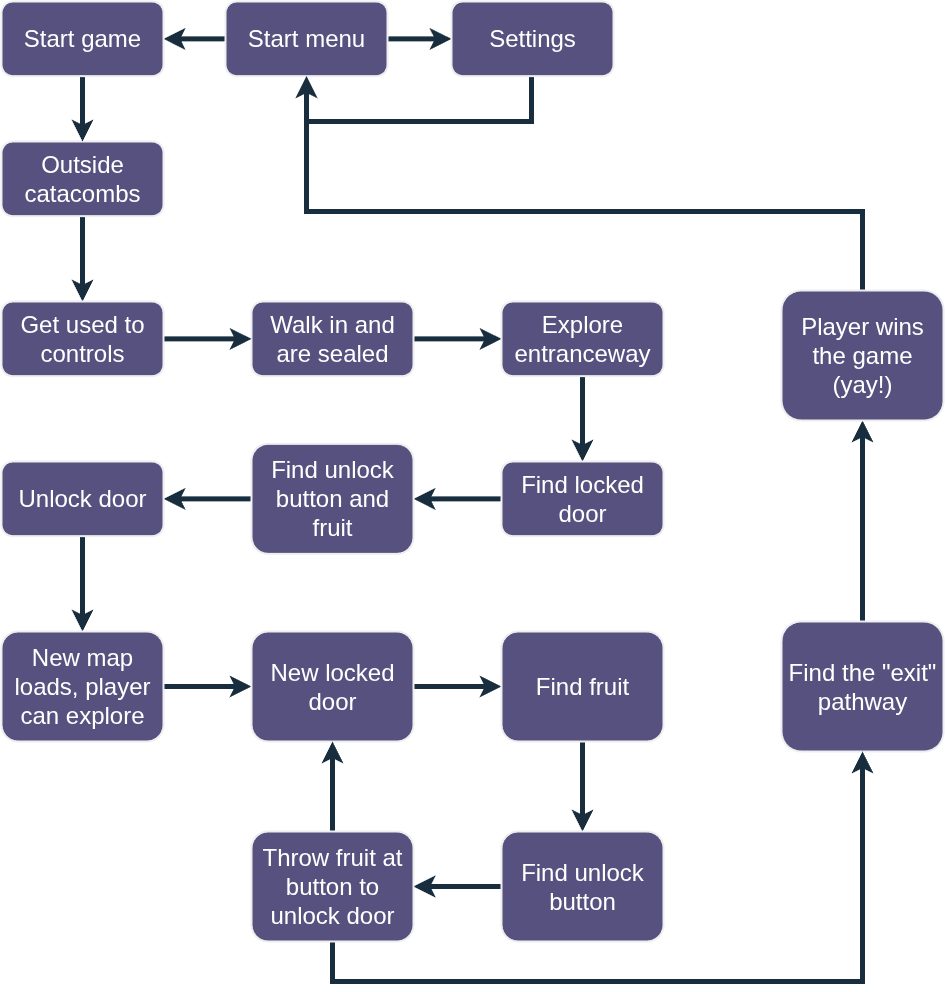

The diagram above was exported from draw.io. Its source (the exported page's mxGraphModel, read from the mxfile embedded in the PNG):
<mxGraphModel dx="1554" dy="1054" grid="0" gridSize="10" guides="1" tooltips="1" connect="1" arrows="1" fold="1" page="0" pageScale="1" pageWidth="583" pageHeight="827" math="0" shadow="0">
  <root>
    <mxCell id="0" />
    <mxCell id="1" parent="0" />
    <mxCell id="YB7O0diHAp1yZPsv7qsw-4" style="edgeStyle=none;shape=flexArrow;rounded=0;orthogonalLoop=1;jettySize=auto;html=1;exitX=1;exitY=0.5;exitDx=0;exitDy=0;entryX=0;entryY=0.5;entryDx=0;entryDy=0;shadow=0;dashed=1;strokeWidth=3;align=center;verticalAlign=middle;fontFamily=Helvetica;fontSize=18;fontColor=default;labelBackgroundColor=none;endArrow=blockThin;endFill=1;endSize=5.42;sourcePerimeterSpacing=-2;strokeColor=none;" edge="1" parent="1" source="TZSDHcv375y_gvkYPDKj-7" target="TZSDHcv375y_gvkYPDKj-8">
      <mxGeometry relative="1" as="geometry" />
    </mxCell>
    <mxCell id="YB7O0diHAp1yZPsv7qsw-6" style="edgeStyle=none;shape=flexArrow;rounded=0;orthogonalLoop=1;jettySize=auto;html=1;exitX=0;exitY=0.5;exitDx=0;exitDy=0;entryX=1;entryY=0.5;entryDx=0;entryDy=0;shadow=0;dashed=1;strokeWidth=3;align=center;verticalAlign=middle;fontFamily=Helvetica;fontSize=18;fontColor=default;labelBackgroundColor=none;endArrow=blockThin;endFill=1;endSize=5.42;sourcePerimeterSpacing=-2;strokeColor=none;" edge="1" parent="1" source="TZSDHcv375y_gvkYPDKj-7" target="YB7O0diHAp1yZPsv7qsw-1">
      <mxGeometry relative="1" as="geometry" />
    </mxCell>
    <mxCell id="YB7O0diHAp1yZPsv7qsw-8" style="edgeStyle=orthogonalEdgeStyle;rounded=0;orthogonalLoop=1;jettySize=auto;html=1;entryX=0;entryY=0.5;entryDx=0;entryDy=0;labelBackgroundColor=none;strokeColor=#182E3E;fontColor=default;endSize=6;strokeWidth=5;" edge="1" parent="1" source="TZSDHcv375y_gvkYPDKj-7" target="TZSDHcv375y_gvkYPDKj-8">
      <mxGeometry relative="1" as="geometry" />
    </mxCell>
    <mxCell id="YB7O0diHAp1yZPsv7qsw-11" style="edgeStyle=orthogonalEdgeStyle;shape=connector;rounded=0;orthogonalLoop=1;jettySize=auto;html=1;entryX=1;entryY=0.5;entryDx=0;entryDy=0;strokeColor=#182E3E;strokeWidth=5;align=center;verticalAlign=middle;fontFamily=Helvetica;fontSize=11;fontColor=default;labelBackgroundColor=none;endArrow=classic;endSize=6;" edge="1" parent="1" source="TZSDHcv375y_gvkYPDKj-7" target="YB7O0diHAp1yZPsv7qsw-1">
      <mxGeometry relative="1" as="geometry" />
    </mxCell>
    <mxCell id="TZSDHcv375y_gvkYPDKj-7" value="Start menu" style="rounded=1;whiteSpace=wrap;html=1;shadow=0;strokeWidth=2;fontFamily=Helvetica;fontSize=24;align=center;gradientDirection=west;labelBackgroundColor=none;fillColor=#56517E;strokeColor=#EEEEEE;fontColor=#FFFFFF;" parent="1" vertex="1">
      <mxGeometry x="243.9857142857143" y="60.00222222222223" width="162.03571428571428" height="74.66666666666669" as="geometry" />
    </mxCell>
    <mxCell id="YB7O0diHAp1yZPsv7qsw-12" style="edgeStyle=orthogonalEdgeStyle;shape=connector;rounded=0;orthogonalLoop=1;jettySize=auto;html=1;entryX=0.5;entryY=1;entryDx=0;entryDy=0;strokeColor=#182E3E;strokeWidth=5;align=center;verticalAlign=middle;fontFamily=Helvetica;fontSize=11;fontColor=default;labelBackgroundColor=none;endArrow=classic;endSize=6;" edge="1" parent="1" source="TZSDHcv375y_gvkYPDKj-8" target="TZSDHcv375y_gvkYPDKj-7">
      <mxGeometry relative="1" as="geometry">
        <Array as="points">
          <mxPoint x="550" y="180" />
          <mxPoint x="325" y="180" />
        </Array>
      </mxGeometry>
    </mxCell>
    <mxCell id="TZSDHcv375y_gvkYPDKj-8" value="Settings" style="rounded=1;whiteSpace=wrap;html=1;shadow=0;strokeWidth=2;fontFamily=Helvetica;fontSize=24;align=center;gradientDirection=west;labelBackgroundColor=none;fillColor=#56517E;strokeColor=#EEEEEE;fontColor=#FFFFFF;" parent="1" vertex="1">
      <mxGeometry x="469.99571428571426" y="60" width="162.03571428571428" height="74.66666666666669" as="geometry" />
    </mxCell>
    <mxCell id="YB7O0diHAp1yZPsv7qsw-15" style="edgeStyle=orthogonalEdgeStyle;shape=connector;rounded=0;orthogonalLoop=1;jettySize=auto;html=1;entryX=0.5;entryY=0;entryDx=0;entryDy=0;strokeColor=#182E3E;strokeWidth=5;align=center;verticalAlign=middle;fontFamily=Helvetica;fontSize=11;fontColor=default;labelBackgroundColor=none;endArrow=classic;endSize=6;" edge="1" parent="1" source="TZSDHcv375y_gvkYPDKj-12" target="YB7O0diHAp1yZPsv7qsw-14">
      <mxGeometry relative="1" as="geometry" />
    </mxCell>
    <mxCell id="TZSDHcv375y_gvkYPDKj-12" value="Outside catacombs" style="rounded=1;whiteSpace=wrap;html=1;shadow=0;strokeWidth=2;fontFamily=Helvetica;fontSize=24;align=center;gradientDirection=west;labelBackgroundColor=none;fillColor=#56517E;strokeColor=#EEEEEE;fontColor=#FFFFFF;" parent="1" vertex="1">
      <mxGeometry x="20" y="200.0033333333334" width="162.03571428571428" height="74.66666666666669" as="geometry" />
    </mxCell>
    <mxCell id="YB7O0diHAp1yZPsv7qsw-18" style="edgeStyle=orthogonalEdgeStyle;shape=connector;rounded=0;orthogonalLoop=1;jettySize=auto;html=1;entryX=0;entryY=0.5;entryDx=0;entryDy=0;strokeColor=#182E3E;strokeWidth=5;align=center;verticalAlign=middle;fontFamily=Helvetica;fontSize=11;fontColor=default;labelBackgroundColor=none;endArrow=classic;endSize=6;" edge="1" parent="1" source="TZSDHcv375y_gvkYPDKj-13" target="YB7O0diHAp1yZPsv7qsw-17">
      <mxGeometry relative="1" as="geometry" />
    </mxCell>
    <mxCell id="TZSDHcv375y_gvkYPDKj-13" value="Walk in and are sealed" style="rounded=1;whiteSpace=wrap;html=1;shadow=0;strokeWidth=2;fontFamily=Helvetica;fontSize=24;align=center;gradientDirection=west;labelBackgroundColor=none;fillColor=#56517E;strokeColor=#EEEEEE;fontColor=#FFFFFF;" parent="1" vertex="1">
      <mxGeometry x="270.00428571428574" y="360.0033333333334" width="162.03571428571428" height="74.66666666666669" as="geometry" />
    </mxCell>
    <mxCell id="YB7O0diHAp1yZPsv7qsw-7" style="edgeStyle=none;shape=flexArrow;rounded=0;orthogonalLoop=1;jettySize=auto;html=1;exitX=0.5;exitY=1;exitDx=0;exitDy=0;entryX=0.5;entryY=0;entryDx=0;entryDy=0;shadow=0;dashed=1;strokeWidth=3;align=center;verticalAlign=middle;fontFamily=Helvetica;fontSize=18;fontColor=default;labelBackgroundColor=none;endArrow=blockThin;endFill=1;endSize=5.42;sourcePerimeterSpacing=-2;strokeColor=none;" edge="1" parent="1" source="YB7O0diHAp1yZPsv7qsw-1" target="TZSDHcv375y_gvkYPDKj-12">
      <mxGeometry relative="1" as="geometry" />
    </mxCell>
    <mxCell id="YB7O0diHAp1yZPsv7qsw-13" style="edgeStyle=orthogonalEdgeStyle;shape=connector;rounded=0;orthogonalLoop=1;jettySize=auto;html=1;strokeColor=#182E3E;strokeWidth=5;align=center;verticalAlign=middle;fontFamily=Helvetica;fontSize=11;fontColor=default;labelBackgroundColor=none;endArrow=classic;endSize=6;" edge="1" parent="1" source="YB7O0diHAp1yZPsv7qsw-1">
      <mxGeometry relative="1" as="geometry">
        <mxPoint x="101.01357142857137" y="200" as="targetPoint" />
      </mxGeometry>
    </mxCell>
    <mxCell id="YB7O0diHAp1yZPsv7qsw-1" value="Start game" style="rounded=1;whiteSpace=wrap;html=1;shadow=0;strokeWidth=2;fontFamily=Helvetica;fontSize=24;align=center;gradientDirection=west;labelBackgroundColor=none;fillColor=#56517E;strokeColor=#EEEEEE;fontColor=#FFFFFF;" vertex="1" parent="1">
      <mxGeometry x="19.995714285714257" y="60" width="162.03571428571428" height="74.66666666666669" as="geometry" />
    </mxCell>
    <mxCell id="YB7O0diHAp1yZPsv7qsw-16" style="edgeStyle=orthogonalEdgeStyle;shape=connector;rounded=0;orthogonalLoop=1;jettySize=auto;html=1;entryX=0;entryY=0.5;entryDx=0;entryDy=0;strokeColor=#182E3E;strokeWidth=5;align=center;verticalAlign=middle;fontFamily=Helvetica;fontSize=11;fontColor=default;labelBackgroundColor=none;endArrow=classic;endSize=6;" edge="1" parent="1" source="YB7O0diHAp1yZPsv7qsw-14" target="TZSDHcv375y_gvkYPDKj-13">
      <mxGeometry relative="1" as="geometry" />
    </mxCell>
    <mxCell id="YB7O0diHAp1yZPsv7qsw-14" value="Get used to controls" style="rounded=1;whiteSpace=wrap;html=1;shadow=0;strokeWidth=2;fontFamily=Helvetica;fontSize=24;align=center;gradientDirection=west;labelBackgroundColor=none;fillColor=#56517E;strokeColor=#EEEEEE;fontColor=#FFFFFF;" vertex="1" parent="1">
      <mxGeometry x="19.994285714285724" y="360.0033333333334" width="162.03571428571428" height="74.66666666666669" as="geometry" />
    </mxCell>
    <mxCell id="YB7O0diHAp1yZPsv7qsw-20" style="edgeStyle=orthogonalEdgeStyle;shape=connector;rounded=0;orthogonalLoop=1;jettySize=auto;html=1;entryX=0.5;entryY=0;entryDx=0;entryDy=0;strokeColor=#182E3E;strokeWidth=5;align=center;verticalAlign=middle;fontFamily=Helvetica;fontSize=11;fontColor=default;labelBackgroundColor=none;endArrow=classic;endSize=6;" edge="1" parent="1" source="YB7O0diHAp1yZPsv7qsw-17" target="YB7O0diHAp1yZPsv7qsw-19">
      <mxGeometry relative="1" as="geometry" />
    </mxCell>
    <mxCell id="YB7O0diHAp1yZPsv7qsw-17" value="Explore entranceway" style="rounded=1;whiteSpace=wrap;html=1;shadow=0;strokeWidth=2;fontFamily=Helvetica;fontSize=24;align=center;gradientDirection=west;labelBackgroundColor=none;fillColor=#56517E;strokeColor=#EEEEEE;fontColor=#FFFFFF;" vertex="1" parent="1">
      <mxGeometry x="520.0042857142857" y="360.0033333333334" width="162.03571428571428" height="74.66666666666669" as="geometry" />
    </mxCell>
    <mxCell id="YB7O0diHAp1yZPsv7qsw-22" style="edgeStyle=orthogonalEdgeStyle;shape=connector;rounded=0;orthogonalLoop=1;jettySize=auto;html=1;entryX=1;entryY=0.5;entryDx=0;entryDy=0;strokeColor=#182E3E;strokeWidth=5;align=center;verticalAlign=middle;fontFamily=Helvetica;fontSize=11;fontColor=default;labelBackgroundColor=none;endArrow=classic;endSize=6;" edge="1" parent="1" source="YB7O0diHAp1yZPsv7qsw-19" target="YB7O0diHAp1yZPsv7qsw-21">
      <mxGeometry relative="1" as="geometry" />
    </mxCell>
    <mxCell id="YB7O0diHAp1yZPsv7qsw-19" value="Find locked door" style="rounded=1;whiteSpace=wrap;html=1;shadow=0;strokeWidth=2;fontFamily=Helvetica;fontSize=24;align=center;gradientDirection=west;labelBackgroundColor=none;fillColor=#56517E;strokeColor=#EEEEEE;fontColor=#FFFFFF;" vertex="1" parent="1">
      <mxGeometry x="520.0042857142857" y="520.0033333333333" width="162.03571428571428" height="74.66666666666669" as="geometry" />
    </mxCell>
    <mxCell id="YB7O0diHAp1yZPsv7qsw-24" style="edgeStyle=orthogonalEdgeStyle;shape=connector;rounded=0;orthogonalLoop=1;jettySize=auto;html=1;entryX=1;entryY=0.5;entryDx=0;entryDy=0;strokeColor=#182E3E;strokeWidth=5;align=center;verticalAlign=middle;fontFamily=Helvetica;fontSize=11;fontColor=default;labelBackgroundColor=none;endArrow=classic;endSize=6;" edge="1" parent="1" source="YB7O0diHAp1yZPsv7qsw-21" target="YB7O0diHAp1yZPsv7qsw-23">
      <mxGeometry relative="1" as="geometry" />
    </mxCell>
    <mxCell id="YB7O0diHAp1yZPsv7qsw-21" value="Find unlock button and fruit" style="rounded=1;whiteSpace=wrap;html=1;shadow=0;strokeWidth=2;fontFamily=Helvetica;fontSize=24;align=center;gradientDirection=west;labelBackgroundColor=none;fillColor=#56517E;strokeColor=#EEEEEE;fontColor=#FFFFFF;" vertex="1" parent="1">
      <mxGeometry x="270" y="502.34" width="162.04" height="110" as="geometry" />
    </mxCell>
    <mxCell id="YB7O0diHAp1yZPsv7qsw-26" style="edgeStyle=orthogonalEdgeStyle;shape=connector;rounded=0;orthogonalLoop=1;jettySize=auto;html=1;entryX=0.5;entryY=0;entryDx=0;entryDy=0;strokeColor=#182E3E;strokeWidth=5;align=center;verticalAlign=middle;fontFamily=Helvetica;fontSize=11;fontColor=default;labelBackgroundColor=none;endArrow=classic;endSize=6;" edge="1" parent="1" source="YB7O0diHAp1yZPsv7qsw-23" target="YB7O0diHAp1yZPsv7qsw-25">
      <mxGeometry relative="1" as="geometry" />
    </mxCell>
    <mxCell id="YB7O0diHAp1yZPsv7qsw-23" value="Unlock door" style="rounded=1;whiteSpace=wrap;html=1;shadow=0;strokeWidth=2;fontFamily=Helvetica;fontSize=24;align=center;gradientDirection=west;labelBackgroundColor=none;fillColor=#56517E;strokeColor=#EEEEEE;fontColor=#FFFFFF;" vertex="1" parent="1">
      <mxGeometry x="20.004285714285743" y="520.0033333333333" width="162.03571428571428" height="74.66666666666669" as="geometry" />
    </mxCell>
    <mxCell id="YB7O0diHAp1yZPsv7qsw-40" value="" style="edgeStyle=orthogonalEdgeStyle;shape=connector;rounded=0;orthogonalLoop=1;jettySize=auto;html=1;strokeColor=#182E3E;strokeWidth=5;align=center;verticalAlign=middle;fontFamily=Helvetica;fontSize=11;fontColor=default;labelBackgroundColor=none;endArrow=classic;endSize=6;" edge="1" parent="1" source="YB7O0diHAp1yZPsv7qsw-25" target="YB7O0diHAp1yZPsv7qsw-35">
      <mxGeometry relative="1" as="geometry" />
    </mxCell>
    <mxCell id="YB7O0diHAp1yZPsv7qsw-25" value="New map loads, player can explore" style="rounded=1;whiteSpace=wrap;html=1;shadow=0;strokeWidth=2;fontFamily=Helvetica;fontSize=24;align=center;gradientDirection=west;labelBackgroundColor=none;fillColor=#56517E;strokeColor=#EEEEEE;fontColor=#FFFFFF;" vertex="1" parent="1">
      <mxGeometry x="20" y="689.9999999999999" width="162.04" height="110" as="geometry" />
    </mxCell>
    <mxCell id="YB7O0diHAp1yZPsv7qsw-33" style="edgeStyle=orthogonalEdgeStyle;shape=connector;rounded=0;orthogonalLoop=1;jettySize=auto;html=1;entryX=0.5;entryY=1;entryDx=0;entryDy=0;strokeColor=#182E3E;strokeWidth=5;align=center;verticalAlign=middle;fontFamily=Helvetica;fontSize=11;fontColor=default;labelBackgroundColor=none;endArrow=classic;endSize=6;" edge="1" parent="1" source="YB7O0diHAp1yZPsv7qsw-30" target="YB7O0diHAp1yZPsv7qsw-32">
      <mxGeometry relative="1" as="geometry" />
    </mxCell>
    <mxCell id="YB7O0diHAp1yZPsv7qsw-30" value="Find the &quot;exit&quot; pathway" style="rounded=1;whiteSpace=wrap;html=1;shadow=0;strokeWidth=2;fontFamily=Helvetica;fontSize=24;align=center;gradientDirection=west;labelBackgroundColor=none;fillColor=#56517E;strokeColor=#EEEEEE;fontColor=#FFFFFF;" vertex="1" parent="1">
      <mxGeometry x="800" y="680" width="162.04" height="130" as="geometry" />
    </mxCell>
    <mxCell id="YB7O0diHAp1yZPsv7qsw-34" style="edgeStyle=orthogonalEdgeStyle;shape=connector;rounded=0;orthogonalLoop=1;jettySize=auto;html=1;entryX=0.5;entryY=1;entryDx=0;entryDy=0;strokeColor=#182E3E;strokeWidth=5;align=center;verticalAlign=middle;fontFamily=Helvetica;fontSize=11;fontColor=default;labelBackgroundColor=none;endArrow=classic;endSize=6;" edge="1" parent="1" source="YB7O0diHAp1yZPsv7qsw-32" target="TZSDHcv375y_gvkYPDKj-7">
      <mxGeometry relative="1" as="geometry">
        <Array as="points">
          <mxPoint x="881" y="270" />
          <mxPoint x="325" y="270" />
        </Array>
      </mxGeometry>
    </mxCell>
    <mxCell id="YB7O0diHAp1yZPsv7qsw-32" value="Player wins the game (yay!)" style="rounded=1;whiteSpace=wrap;html=1;shadow=0;strokeWidth=2;fontFamily=Helvetica;fontSize=24;align=center;gradientDirection=west;labelBackgroundColor=none;fillColor=#56517E;strokeColor=#EEEEEE;fontColor=#FFFFFF;" vertex="1" parent="1">
      <mxGeometry x="800" y="349" width="162.04" height="130" as="geometry" />
    </mxCell>
    <mxCell id="YB7O0diHAp1yZPsv7qsw-39" value="" style="edgeStyle=orthogonalEdgeStyle;shape=connector;rounded=0;orthogonalLoop=1;jettySize=auto;html=1;strokeColor=#182E3E;strokeWidth=5;align=center;verticalAlign=middle;fontFamily=Helvetica;fontSize=11;fontColor=default;labelBackgroundColor=none;endArrow=classic;endSize=6;" edge="1" parent="1" source="YB7O0diHAp1yZPsv7qsw-35" target="YB7O0diHAp1yZPsv7qsw-36">
      <mxGeometry relative="1" as="geometry" />
    </mxCell>
    <mxCell id="YB7O0diHAp1yZPsv7qsw-35" value="New locked door" style="rounded=1;whiteSpace=wrap;html=1;shadow=0;strokeWidth=2;fontFamily=Helvetica;fontSize=24;align=center;gradientDirection=west;labelBackgroundColor=none;fillColor=#56517E;strokeColor=#EEEEEE;fontColor=#FFFFFF;" vertex="1" parent="1">
      <mxGeometry x="270" y="689.9999999999999" width="162.04" height="110" as="geometry" />
    </mxCell>
    <mxCell id="YB7O0diHAp1yZPsv7qsw-45" value="" style="edgeStyle=orthogonalEdgeStyle;shape=connector;rounded=0;orthogonalLoop=1;jettySize=auto;html=1;strokeColor=#182E3E;strokeWidth=5;align=center;verticalAlign=middle;fontFamily=Helvetica;fontSize=11;fontColor=default;labelBackgroundColor=none;endArrow=classic;endSize=6;" edge="1" parent="1" source="YB7O0diHAp1yZPsv7qsw-36" target="YB7O0diHAp1yZPsv7qsw-42">
      <mxGeometry relative="1" as="geometry" />
    </mxCell>
    <mxCell id="YB7O0diHAp1yZPsv7qsw-36" value="Find fruit" style="rounded=1;whiteSpace=wrap;html=1;shadow=0;strokeWidth=2;fontFamily=Helvetica;fontSize=24;align=center;gradientDirection=west;labelBackgroundColor=none;fillColor=#56517E;strokeColor=#EEEEEE;fontColor=#FFFFFF;" vertex="1" parent="1">
      <mxGeometry x="520" y="689.9999999999999" width="162.04" height="110" as="geometry" />
    </mxCell>
    <mxCell id="YB7O0diHAp1yZPsv7qsw-44" value="" style="edgeStyle=orthogonalEdgeStyle;shape=connector;rounded=0;orthogonalLoop=1;jettySize=auto;html=1;strokeColor=#182E3E;strokeWidth=5;align=center;verticalAlign=middle;fontFamily=Helvetica;fontSize=11;fontColor=default;labelBackgroundColor=none;endArrow=classic;endSize=6;" edge="1" parent="1" source="YB7O0diHAp1yZPsv7qsw-42" target="YB7O0diHAp1yZPsv7qsw-43">
      <mxGeometry relative="1" as="geometry" />
    </mxCell>
    <mxCell id="YB7O0diHAp1yZPsv7qsw-42" value="Find unlock button" style="rounded=1;whiteSpace=wrap;html=1;shadow=0;strokeWidth=2;fontFamily=Helvetica;fontSize=24;align=center;gradientDirection=west;labelBackgroundColor=none;fillColor=#56517E;strokeColor=#EEEEEE;fontColor=#FFFFFF;" vertex="1" parent="1">
      <mxGeometry x="520" y="889.9999999999999" width="162.04" height="110" as="geometry" />
    </mxCell>
    <mxCell id="YB7O0diHAp1yZPsv7qsw-47" value="" style="edgeStyle=orthogonalEdgeStyle;shape=connector;rounded=0;orthogonalLoop=1;jettySize=auto;html=1;strokeColor=#182E3E;strokeWidth=5;align=center;verticalAlign=middle;fontFamily=Helvetica;fontSize=11;fontColor=default;labelBackgroundColor=none;endArrow=classic;endSize=6;" edge="1" parent="1" source="YB7O0diHAp1yZPsv7qsw-43" target="YB7O0diHAp1yZPsv7qsw-35">
      <mxGeometry relative="1" as="geometry" />
    </mxCell>
    <mxCell id="YB7O0diHAp1yZPsv7qsw-49" style="edgeStyle=orthogonalEdgeStyle;shape=connector;rounded=0;orthogonalLoop=1;jettySize=auto;html=1;entryX=0.5;entryY=1;entryDx=0;entryDy=0;strokeColor=#182E3E;strokeWidth=5;align=center;verticalAlign=middle;fontFamily=Helvetica;fontSize=11;fontColor=default;labelBackgroundColor=none;endArrow=classic;endSize=6;" edge="1" parent="1" source="YB7O0diHAp1yZPsv7qsw-43" target="YB7O0diHAp1yZPsv7qsw-30">
      <mxGeometry relative="1" as="geometry">
        <Array as="points">
          <mxPoint x="351" y="1040" />
          <mxPoint x="881" y="1040" />
        </Array>
      </mxGeometry>
    </mxCell>
    <mxCell id="YB7O0diHAp1yZPsv7qsw-43" value="Throw fruit at button to unlock door" style="rounded=1;whiteSpace=wrap;html=1;shadow=0;strokeWidth=2;fontFamily=Helvetica;fontSize=24;align=center;gradientDirection=west;labelBackgroundColor=none;fillColor=#56517E;strokeColor=#EEEEEE;fontColor=#FFFFFF;" vertex="1" parent="1">
      <mxGeometry x="270" y="889.9999999999999" width="162.04" height="110" as="geometry" />
    </mxCell>
  </root>
</mxGraphModel>